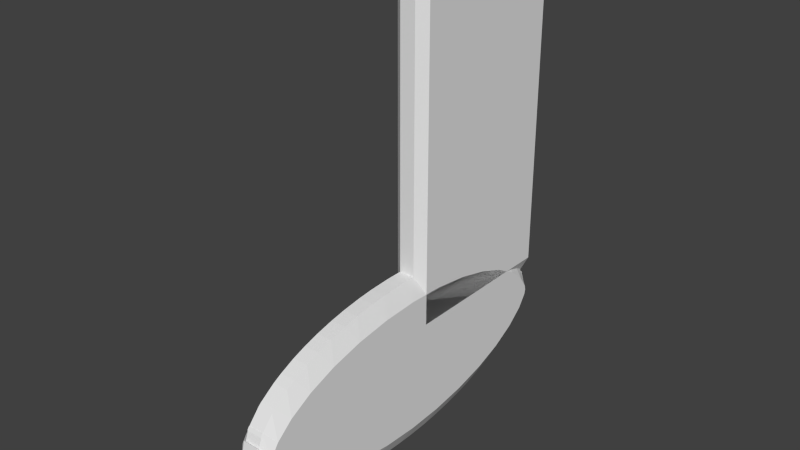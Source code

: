 # Source: MS-Socke.blend  (saved by Blender 2.76.0; exported with 4.5.12 LTS)
import bpy
from mathutils import Matrix  # noqa: F401  (used for matrix-valued properties, if any)

bpy.ops.wm.read_factory_settings(use_empty=True)
scene = bpy.context.scene
scene.name = 'Scene'

# ---- collections
col_collection_1 = bpy.data.collections.new('Collection 1'); scene.collection.children.link(col_collection_1)

# ---- world
world_world = bpy.data.worlds.new('World'); scene.world = world_world
world_world.color = (0.05088, 0.05088, 0.05088)
world_world.use_sun_shadow = False
world_world.sun_shadow_jitter_overblur = 0.0
world_world.cycles.sampling_method = 'MANUAL'
world_world.cycles.sample_map_resolution = 256

# ---- meshes
me_plane = bpy.data.meshes.new('Plane')
me_plane.from_pydata([(1.015, 0.948, 0.08535), (1.168, 0.948, 0.08535), (1.091, 0.8906, -8.241e-08), (1.086, 0.9832, 0.08535), (1.068, 0.8792, -8.241e-08), (0.963, 0.8741, 0.08535), (0.9782, 0.8973, 0.08535), (1.008, 0.7871, -8.241e-08), (0.9015, 0.746, 0.08535), (0.8888, 0.712, 0.08535), (0.9407, 0.6069, -8.241e-08), (0.8388, 0.5491, 0.08535), (0.8157, 0.4539, 0.08535), (0.8792, 0.354, -8.241e-08), (0.7817, 0.2868, 0.08535), (0.7573, 0.1372, 0.08535), (0.8281, 0.0415, -8.241e-08), (0.7344, -0.03194, 0.08535), (0.7138, -0.2251, 0.08535), (0.7899, -0.3171, -8.241e-08), (0.6996, -0.3951, 0.08535), (0.6861, -0.6185, 0.08535), (0.7663, -0.7071, -8.241e-08), (0.6793, -0.789, 0.08535), (0.6746, -1.028, 0.08535), (0.7583, -1.113, -8.241e-08), (0.6746, -1.199, 0.08535), (0.6793, -1.437, 0.08535), (0.7663, -1.519, -8.241e-08), (0.6861, -1.608, 0.08535), (0.6996, -1.831, 0.08535), (0.7899, -1.909, -8.241e-08), (0.7138, -2.001, 0.08535), (0.7344, -2.194, 0.08535), (0.8281, -2.268, -8.241e-08), (0.7573, -2.364, 0.08535), (0.7817, -2.513, 0.08535), (0.8792, -2.58, -8.241e-08), (0.8157, -2.68, 0.08535), (0.8388, -2.775, 0.08535), (0.9407, -2.833, -8.241e-08), (0.8888, -2.938, 0.08535), (0.9015, -2.972, 0.08535), (1.008, -3.013, -8.241e-08), (0.9782, -3.124, 0.08535), (0.963, -3.1, 0.08535), (1.068, -3.106, -8.241e-08), (1.086, -3.21, 0.08535), (1.015, -3.174, 0.08535), (1.091, -3.117, -8.241e-08), (1.168, -3.174, 0.08535), (1.097, -3.21, 0.08535), (1.115, -3.106, -8.241e-08), (1.22, -3.1, 0.08535), (1.205, -3.124, 0.08535), (1.175, -3.013, -8.241e-08), (1.282, -2.972, 0.08535), (1.294, -2.938, 0.08535), (1.242, -2.833, -8.241e-08), (1.344, -2.775, 0.08535), (1.367, -2.68, 0.08535), (1.304, -2.58, -8.241e-08), (1.401, -2.513, 0.08535), (1.426, -2.364, 0.08535), (1.355, -2.268, -8.241e-08), (1.449, -2.194, 0.08535), (1.469, -2.001, 0.08535), (1.393, -1.909, -8.241e-08), (1.483, -1.831, 0.08535), (1.497, -1.608, 0.08535), (1.417, -1.519, -8.241e-08), (1.504, -1.437, 0.08535), (1.508, -1.199, 0.08535), (1.425, -1.113, -8.241e-08), (1.508, -1.028, 0.08535), (1.504, -0.789, 0.08535), (1.417, -0.7071, -8.241e-08), (1.497, -0.6185, 0.08535), (1.483, -0.3951, 0.08535), (1.393, -0.317, -8.241e-08), (1.469, -0.2251, 0.08535), (1.449, -0.03194, 0.08535), (1.355, 0.04151, -8.241e-08), (1.426, 0.1372, 0.08535), (1.401, 0.2868, 0.08535), (1.304, 0.354, -8.241e-08), (1.367, 0.4539, 0.08535), (1.344, 0.5491, 0.08535), (1.242, 0.6069, -8.241e-08), (1.294, 0.712, 0.08535), (1.282, 0.746, 0.08535), (1.175, 0.7871, -8.241e-08), (1.205, 0.8973, 0.08535), (1.22, 0.8741, 0.08535), (1.115, 0.8792, -8.241e-08), (1.097, 0.9832, 0.08535), (-0.6716, -0.9147, 0.08535), (-0.5863, -0.9147, -2.353e-08), (-0.5863, -1.0, 0.08535), (0.9147, -1.0, 0.08535), (0.9147, -0.9147, -1.266e-09), (1.0, -0.9147, 0.08535), (-0.6716, 0.9147, 0.08535), (-0.5863, 1.0, 0.08535), (-0.5863, 0.9147, -2.353e-08), (1.0, 0.9147, 0.08535), (0.9147, 0.9147, -1.266e-09), (0.9147, 1.0, 0.08535), (1.086, 0.9832, 0.2301), (0.963, 0.8741, 0.2301), (1.068, 0.8792, 0.3154), (1.015, 0.948, 0.2301), (1.091, 0.8906, 0.3154), (1.168, 0.948, 0.2301), (0.9782, 0.8973, 0.2301), (0.9015, 0.746, 0.2301), (1.008, 0.7871, 0.3154), (0.8888, 0.712, 0.2301), (0.8388, 0.5491, 0.2301), (0.9407, 0.6069, 0.3154), (0.8157, 0.4539, 0.2301), (0.7817, 0.2868, 0.2301), (0.8792, 0.354, 0.3154), (0.7573, 0.1372, 0.2301), (0.7344, -0.03194, 0.2301), (0.8281, 0.0415, 0.3154), (0.7138, -0.2251, 0.2301), (0.6996, -0.3951, 0.2301), (0.7899, -0.3171, 0.3154), (0.6861, -0.6185, 0.2301), (0.6793, -0.789, 0.2301), (0.7663, -0.7071, 0.3154), (0.6746, -1.028, 0.2301), (0.6746, -1.199, 0.2301), (0.7583, -1.113, 0.3154), (0.6793, -1.437, 0.2301), (0.6861, -1.608, 0.2301), (0.7663, -1.519, 0.3154), (0.6996, -1.831, 0.2301), (0.7138, -2.001, 0.2301), (0.7899, -1.909, 0.3154), (0.7344, -2.194, 0.2301), (0.7573, -2.364, 0.2301), (0.8281, -2.268, 0.3154), (0.7817, -2.513, 0.2301), (0.8157, -2.68, 0.2301), (0.8792, -2.58, 0.3154), (0.8388, -2.775, 0.2301), (0.8888, -2.938, 0.2301), (0.9407, -2.833, 0.3154), (0.9015, -2.972, 0.2301), (0.9782, -3.124, 0.2301), (1.008, -3.013, 0.3154), (0.963, -3.1, 0.2301), (1.086, -3.21, 0.2301), (1.068, -3.106, 0.3154), (1.015, -3.174, 0.2301), (1.168, -3.174, 0.2301), (1.091, -3.117, 0.3154), (1.097, -3.21, 0.2301), (1.22, -3.1, 0.2301), (1.115, -3.106, 0.3154), (1.205, -3.124, 0.2301), (1.282, -2.972, 0.2301), (1.175, -3.013, 0.3154), (1.294, -2.938, 0.2301), (1.344, -2.775, 0.2301), (1.242, -2.833, 0.3154), (1.367, -2.68, 0.2301), (1.401, -2.513, 0.2301), (1.304, -2.58, 0.3154), (1.426, -2.364, 0.2301), (1.449, -2.194, 0.2301), (1.355, -2.268, 0.3154), (1.469, -2.001, 0.2301), (1.483, -1.831, 0.2301), (1.393, -1.909, 0.3154), (1.497, -1.608, 0.2301), (1.504, -1.437, 0.2301), (1.417, -1.519, 0.3154), (1.508, -1.199, 0.2301), (1.508, -1.028, 0.2301), (1.425, -1.113, 0.3154), (1.504, -0.789, 0.2301), (1.497, -0.6185, 0.2301), (1.417, -0.7071, 0.3154), (1.483, -0.3951, 0.2301), (1.469, -0.2251, 0.2301), (1.393, -0.317, 0.3154), (1.449, -0.03194, 0.2301), (1.426, 0.1372, 0.2301), (1.355, 0.04151, 0.3154), (1.401, 0.2868, 0.2301), (1.367, 0.4539, 0.2301), (1.304, 0.354, 0.3154), (1.344, 0.5491, 0.2301), (1.294, 0.712, 0.2301), (1.242, 0.6069, 0.3154), (1.282, 0.746, 0.2301), (1.205, 0.8973, 0.2301), (1.175, 0.7871, 0.3154), (1.22, 0.8741, 0.2301), (1.097, 0.9832, 0.2301), (1.115, 0.8792, 0.3154), (-0.6716, 0.9147, 0.2301), (-0.5863, 0.9147, 0.3154), (-0.5863, 1.0, 0.2301), (-0.6716, -0.9147, 0.2301), (-0.5863, -1.0, 0.2301), (-0.5863, -0.9147, 0.3154), (0.9147, -1.0, 0.2301), (1.0, -0.9147, 0.2301), (0.9147, -0.9147, 0.3154), (1.0, 0.9147, 0.2301), (0.9147, 1.0, 0.2301), (0.9147, 0.9147, 0.3154)], [], [(95, 1, 113, 202), (98, 99, 210, 208), (209, 212, 215, 205), (11, 12, 120, 118), (92, 93, 201, 199), (53, 54, 162, 160), (14, 15, 123, 121), (97, 104, 106, 100), (56, 57, 165, 163), (17, 18, 126, 124), (5, 6, 114, 109), (59, 60, 168, 166), (20, 21, 129, 127), (101, 105, 213, 211), (62, 63, 171, 169), (23, 24, 132, 130), (102, 96, 207, 204), (65, 66, 174, 172), (26, 27, 135, 133), (107, 103, 206, 214), (68, 69, 177, 175), (29, 30, 138, 136), (110, 116, 119, 122, 125, 128, 131, 134, 137, 140, 143, 146, 149, 152, 155, 158, 161, 164, 167, 170, 173, 176, 179, 182, 185, 188, 191, 194, 197, 200, 203, 112), (71, 72, 180, 178), (32, 33, 141, 139), (74, 75, 183, 181), (35, 36, 144, 142), (77, 78, 186, 184), (38, 39, 147, 145), (80, 81, 189, 187), (41, 42, 150, 148), (83, 84, 192, 190), (44, 45, 153, 151), (4, 2, 94, 91, 88, 85, 82, 79, 76, 73, 70, 67, 64, 61, 58, 55, 52, 49, 46, 43, 40, 37, 34, 31, 28, 25, 22, 19, 16, 13, 10, 7), (86, 87, 195, 193), (47, 48, 156, 154), (8, 9, 117, 115), (89, 90, 198, 196), (50, 51, 159, 157), (0, 1, 2), (3, 4, 5), (6, 7, 8), (9, 10, 11), (12, 13, 14), (15, 16, 17), (18, 19, 20), (21, 22, 23), (24, 25, 26), (27, 28, 29), (30, 31, 32), (33, 34, 35), (36, 37, 38), (39, 40, 41), (42, 43, 44), (45, 46, 47), (48, 49, 50), (51, 52, 53), (54, 55, 56), (57, 58, 59), (60, 61, 62), (63, 64, 65), (66, 67, 68), (69, 70, 71), (72, 73, 74), (75, 76, 77), (78, 79, 80), (81, 82, 83), (84, 85, 86), (87, 88, 89), (90, 91, 92), (93, 94, 95), (96, 97, 98), (99, 100, 101), (102, 103, 104), (105, 106, 107), (108, 109, 110), (111, 112, 113), (114, 115, 116), (117, 118, 119), (120, 121, 122), (123, 124, 125), (126, 127, 128), (129, 130, 131), (132, 133, 134), (135, 136, 137), (138, 139, 140), (141, 142, 143), (144, 145, 146), (147, 148, 149), (150, 151, 152), (153, 154, 155), (156, 157, 158), (159, 160, 161), (162, 163, 164), (165, 166, 167), (168, 169, 170), (171, 172, 173), (174, 175, 176), (177, 178, 179), (180, 181, 182), (183, 184, 185), (186, 187, 188), (189, 190, 191), (192, 193, 194), (195, 196, 197), (198, 199, 200), (201, 202, 203), (204, 205, 206), (207, 208, 209), (210, 211, 212), (213, 214, 215), (3, 0, 2, 4), (6, 5, 4, 7), (9, 8, 7, 10), (12, 11, 10, 13), (15, 14, 13, 16), (18, 17, 16, 19), (21, 20, 19, 22), (24, 23, 22, 25), (27, 26, 25, 28), (30, 29, 28, 31), (33, 32, 31, 34), (36, 35, 34, 37), (39, 38, 37, 40), (42, 41, 40, 43), (45, 44, 43, 46), (48, 47, 46, 49), (51, 50, 49, 52), (54, 53, 52, 55), (57, 56, 55, 58), (60, 59, 58, 61), (63, 62, 61, 64), (66, 65, 64, 67), (69, 68, 67, 70), (72, 71, 70, 73), (75, 74, 73, 76), (78, 77, 76, 79), (81, 80, 79, 82), (84, 83, 82, 85), (87, 86, 85, 88), (90, 89, 88, 91), (93, 92, 91, 94), (1, 95, 94, 2), (104, 97, 96, 102), (97, 100, 99, 98), (100, 106, 105, 101), (106, 104, 103, 107), (110, 112, 111, 108), (116, 110, 109, 114), (119, 116, 115, 117), (122, 119, 118, 120), (125, 122, 121, 123), (128, 125, 124, 126), (131, 128, 127, 129), (134, 131, 130, 132), (137, 134, 133, 135), (140, 137, 136, 138), (143, 140, 139, 141), (146, 143, 142, 144), (149, 146, 145, 147), (152, 149, 148, 150), (155, 152, 151, 153), (158, 155, 154, 156), (161, 158, 157, 159), (164, 161, 160, 162), (167, 164, 163, 165), (170, 167, 166, 168), (173, 170, 169, 171), (176, 173, 172, 174), (179, 176, 175, 177), (182, 179, 178, 180), (185, 182, 181, 183), (188, 185, 184, 186), (191, 188, 187, 189), (194, 191, 190, 192), (197, 194, 193, 195), (200, 197, 196, 198), (203, 200, 199, 201), (112, 203, 202, 113), (204, 207, 209, 205), (208, 210, 212, 209), (211, 213, 215, 212), (214, 206, 205, 215), (11, 118, 117, 9), (114, 6, 8, 115), (92, 199, 198, 90), (195, 87, 89, 196), (53, 160, 159, 51), (156, 48, 50, 157), (14, 121, 120, 12), (95, 202, 201, 93), (56, 163, 162, 54), (17, 124, 123, 15), (0, 111, 113, 1), (59, 166, 165, 57), (20, 127, 126, 18), (98, 208, 207, 96), (206, 103, 102, 204), (62, 169, 168, 60), (23, 130, 129, 21), (101, 211, 210, 99), (65, 172, 171, 63), (26, 133, 132, 24), (107, 214, 213, 105), (68, 175, 174, 66), (29, 136, 135, 27), (71, 178, 177, 69), (32, 139, 138, 30), (74, 181, 180, 72), (35, 142, 141, 33), (77, 184, 183, 75), (38, 145, 144, 36), (80, 187, 186, 78), (41, 148, 147, 39), (83, 190, 189, 81), (44, 151, 150, 42), (5, 109, 108, 3), (86, 193, 192, 84), (47, 154, 153, 45), (0, 3, 108, 111)])
me_plane.use_remesh_preserve_volume = False
me_plane.use_remesh_preserve_attributes = False
me_plane.use_mirror_vertex_groups = False
me_plane.update()

# ---- objects
ob_plane = bpy.data.objects.new('Plane', me_plane)

# ---- transforms, parenting, visibility, modifiers, constraints
ob_plane.location = (0.0, 0.0, 1.091)
ob_plane.rotation_euler = (-0.0, 1.571, 0.0)
ob_plane.scale = (1.0, 0.4358, 0.5096)
ob_plane.lineart.crease_threshold = 0.0

# ---- collection membership
col_collection_1.objects.link(ob_plane)

# ---- scene / render settings (as saved in the file)
scene.frame_start = 1; scene.frame_end = 250; scene.frame_set(1)
scene.render.engine = 'BLENDER_EEVEE_NEXT'
scene.render.resolution_percentage = 50
scene.render.dither_intensity = 0.0
scene.cycles.use_denoising = False
scene.cycles.samples = 10
scene.cycles.sampling_pattern = 'TABULATED_SOBOL'
scene.cycles.light_sampling_threshold = 0.0
scene.cycles.use_adaptive_sampling = False
scene.cycles.use_light_tree = False
scene.cycles.blur_glossy = 0.0
scene.cycles.pixel_filter_type = 'GAUSSIAN'
scene.cycles.sample_clamp_indirect = 0.0
scene.view_settings.view_transform = 'Standard'
bpy.context.view_layer.update()

# ---- added for rendering (the .blend has no active camera and no usable light): camera, sun
cam_auto = bpy.data.cameras.new('AutoCamera')
cam_auto.lens = 50.0
cam_auto.sensor_width = 36.0
cam_auto.clip_end = 1000.0
ob_auto_camera = bpy.data.objects.new('AutoCamera', cam_auto)
scene.collection.objects.link(ob_auto_camera)
ob_auto_camera.location = (2.72061, -3.64971, 2.78531)
ob_auto_camera.rotation_euler = (1.09748, -7.21219e-08, 0.694738)
scene.camera = ob_auto_camera
light_auto_sun = bpy.data.lights.new('AutoSun', 'SUN')
light_auto_sun.energy = 3.0
light_auto_sun.angle = 0.0523599
ob_auto_sun = bpy.data.objects.new('AutoSun', light_auto_sun)
scene.collection.objects.link(ob_auto_sun)
ob_auto_sun.rotation_euler = (0.872665, 0.174533, 0.523599)
bpy.context.view_layer.update()
